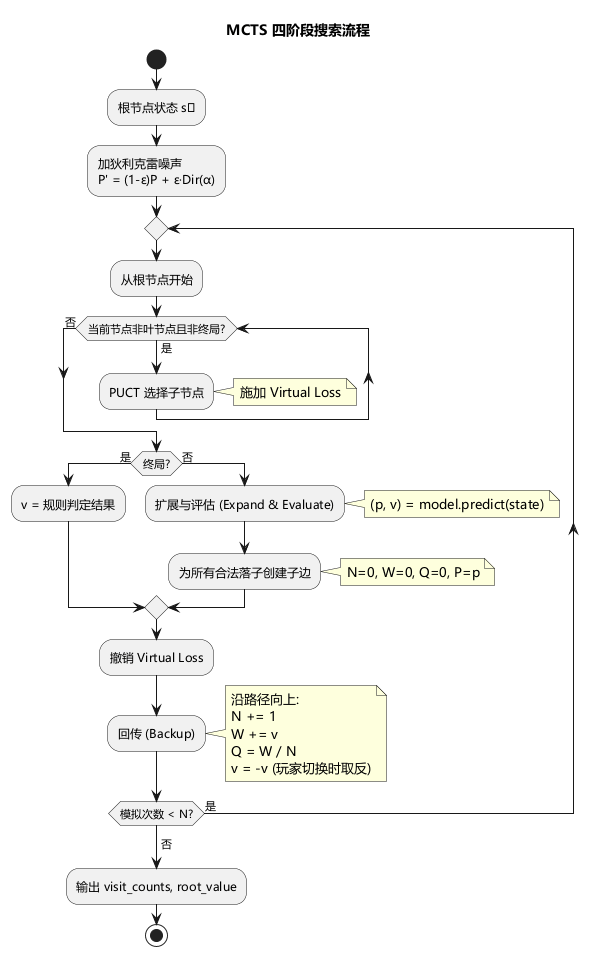

The diagram above was rendered by PlantUML. Its source (embedded in the PNG):
@startuml
skinparam defaultFontName Microsoft YaHei
title MCTS 四阶段搜索流程

start
:根节点状态 s₀;
:加狄利克雷噪声\nP' = (1-ε)P + ε·Dir(α);

repeat
  :从根节点开始;
  
  while (当前节点非叶节点且非终局?) is (是)
    :PUCT 选择子节点;
    note right: 施加 Virtual Loss
  endwhile (否)
  
  if (终局?) then (是)
    :v = 规则判定结果;
  else (否)
    :扩展与评估 (Expand & Evaluate);
    note right: (p, v) = model.predict(state)
    :为所有合法落子创建子边;
    note right: N=0, W=0, Q=0, P=p
  endif
  
  :撤销 Virtual Loss;
  :回传 (Backup);
  note right
    沿路径向上:
    N += 1
    W += v
    Q = W / N
    v = -v (玩家切换时取反)
  end note
repeat while (模拟次数 < N?) is (是)
-> 否;

:输出 visit_counts, root_value;
stop
@enduml